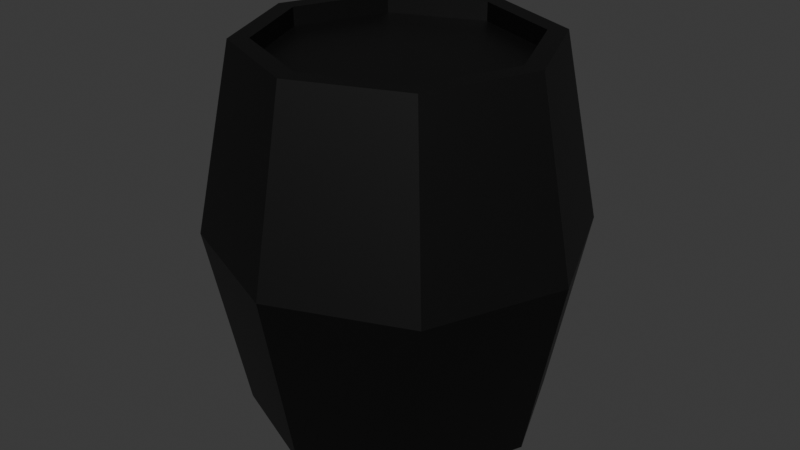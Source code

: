 # Source: barrel.blend  (saved by Blender 5.1.29; exported with 4.5.12 LTS)
import bpy
from mathutils import Matrix  # noqa: F401  (used for matrix-valued properties, if any)

bpy.ops.wm.read_factory_settings(use_empty=True)
scene = bpy.context.scene
scene.name = 'Scene'

# ---- collections
col_collection = bpy.data.collections.new('Collection'); scene.collection.children.link(col_collection)

# ---- images (referenced by path relative to the original .blend; pixels are not part of the script)
import os
ASSET_DIR = os.environ.get("B2B_ASSET_DIR", "")  # directory of the original .blend (textures are referenced by path, not embedded)
HERE = os.path.dirname(os.path.abspath(__file__))  # packed textures are extracted next to this script under _unpacked/

def load_image(name, relpath, width, height, colorspace="sRGB"):
    """Load a texture the original file referenced (path relative to the .blend, or extracted next to this script)."""
    p = next((c for c in (os.path.join(HERE, relpath), os.path.join(ASSET_DIR, relpath)) if relpath and os.path.exists(c)), "")
    if p:
        img = bpy.data.images.load(p, check_existing=True)
        img.name = name
    else:  # same state as the original file: an image datablock whose file is absent (Cycles renders it pink)
        img = bpy.data.images.new(name, width, height)
        img.source = "FILE"
        img.filepath = "//" + (relpath or name)
    img.colorspace_settings.name = colorspace
    return img
img_barreltexture = load_image('barrelTexture', '_unpacked/barrelTexture.c4e10943.png', 32, 32, 'sRGB')

# ---- materials (node trees are filled in below, after node groups)
mat_material = bpy.data.materials.new('Material')
mat_material.alpha_threshold = 0.0
mat_material.use_backface_culling_lightprobe_volume = False
mat_material.roughness = 0.5
mat_material.line_color = (0.0, 0.0, 0.0, 1.0)

# ---- material node trees
mat_material.use_nodes = True; mat_material.node_tree.nodes.clear()
_N = mat_material.node_tree.nodes; _L = mat_material.node_tree.links
n0 = _N.new('ShaderNodeOutputMaterial'); n0.name = 'Material Output'; n0.location = (200, 100)
n1 = _N.new('ShaderNodeBsdfPrincipled'); n1.name = 'Principled BSDF'; n1.location = (-200, 100)
n2 = _N.new('ShaderNodeTexImage'); n2.name = 'Image Texture'; n2.location = (-490, 80)
n2.image = img_barreltexture
n2.interpolation = 'Closest'
_L.new(n1.outputs[0], n0.inputs[0])
_L.new(n2.outputs[0], n1.inputs[0])
n0.is_active_output = True

# ---- world
world_world = bpy.data.worlds.new('World'); scene.world = world_world
world_world.use_nodes = True; world_world.node_tree.nodes.clear()
_N = world_world.node_tree.nodes; _L = world_world.node_tree.links
n0 = _N.new('ShaderNodeOutputWorld'); n0.name = 'World Output'; n0.location = (200, 100)
n1 = _N.new('ShaderNodeBackground'); n1.name = 'Background'; n1.location = (-200, 100)
n1.inputs[0].default_value = (0.05088, 0.05088, 0.05088, 1.0)
_L.new(n1.outputs[0], n0.inputs[0])
n0.is_active_output = True
world_world.color = (0.05088, 0.05088, 0.05088)
world_world.sun_shadow_jitter_overblur = 0.0

# ---- meshes
me_cylinder = bpy.data.meshes.new('Cylinder')
me_cylinder.from_pydata([(-4.79e-10, 0.3484, -0.5), (-4.79e-10, 0.3484, 0.5), (0.2463, 0.2463, -0.5), (0.2463, 0.2463, 0.5), (0.3484, 5.322e-10, -0.5), (0.3484, 5.322e-10, 0.5), (0.2463, -0.2463, -0.5), (0.2463, -0.2463, 0.5), (-4.79e-10, -0.3484, -0.5), (-4.79e-10, -0.3484, 0.5), (-0.2463, -0.2463, -0.5), (-0.2463, -0.2463, 0.5), (-0.3484, 5.322e-10, -0.5), (-0.3484, 5.322e-10, 0.5), (-0.2463, 0.2463, -0.5), (-0.2463, 0.2463, 0.5), (2.661e-10, 0.5, 0.0), (0.3536, 0.3536, 0.0), (0.5, 5.322e-10, 0.0), (0.3536, -0.3536, 0.0), (2.661e-10, -0.5, 0.0), (-0.3536, -0.3536, 0.0), (-0.5, 5.322e-10, 0.0), (-0.3536, 0.3536, 0.0), (-4.79e-10, 0.4, -0.5), (0.2828, 0.2828, -0.5), (0.2828, 0.2828, 0.5), (-4.79e-10, 0.4, 0.5), (0.4, 5.322e-10, -0.5), (0.4, 5.322e-10, 0.5), (0.2828, -0.2828, -0.5), (0.2828, -0.2828, 0.5), (-4.79e-10, -0.4, -0.5), (-4.79e-10, -0.4, 0.5), (-0.2828, -0.2828, -0.5), (-0.2828, -0.2828, 0.5), (-0.4, 5.322e-10, -0.5), (-0.4, 5.322e-10, 0.5), (-0.2828, 0.2828, -0.5), (-0.2828, 0.2828, 0.5), (0.2463, 0.2463, 0.45), (1.692e-09, 0.3484, 0.45), (0.3484, 5.322e-10, 0.45), (0.2463, -0.2463, 0.45), (1.692e-09, -0.3484, 0.45), (-0.2463, -0.2463, 0.45), (-0.3484, 5.322e-10, 0.45), (-0.2463, 0.2463, 0.45), (1.692e-09, 0.3484, -0.45), (0.2463, 0.2463, -0.45), (0.3484, 5.322e-10, -0.45), (0.2463, -0.2463, -0.45), (1.692e-09, -0.3484, -0.45), (-0.2463, -0.2463, -0.45), (-0.3484, 5.322e-10, -0.45), (-0.2463, 0.2463, -0.45)], [], [(26, 18, 17), (29, 19, 18), (31, 20, 19), (33, 21, 20), (35, 22, 21), (37, 23, 22), (15, 41, 1), (39, 16, 23), (16, 25, 24), (8, 51, 6), (22, 38, 36), (21, 36, 34), (20, 34, 32), (19, 32, 30), (18, 30, 28), (17, 28, 25), (23, 24, 38), (0, 25, 2), (1, 26, 27), (4, 25, 28), (5, 26, 3), (4, 30, 6), (5, 31, 29), (8, 30, 32), (9, 31, 7), (8, 34, 10), (9, 35, 33), (12, 34, 36), (13, 35, 11), (12, 38, 14), (13, 39, 37), (0, 38, 24), (1, 39, 15), (46, 44, 42), (13, 47, 15), (11, 46, 13), (9, 45, 11), (7, 44, 9), (5, 43, 7), (3, 42, 5), (1, 40, 3), (51, 53, 55), (6, 50, 4), (4, 49, 2), (2, 48, 0), (0, 55, 14), (14, 54, 12), (12, 53, 10), (10, 52, 8), (27, 17, 16), (26, 29, 18), (29, 31, 19), (31, 33, 20), (33, 35, 21), (35, 37, 22), (37, 39, 23), (15, 47, 41), (39, 27, 16), (16, 17, 25), (8, 52, 51), (22, 23, 38), (21, 22, 36), (20, 21, 34), (19, 20, 32), (18, 19, 30), (17, 18, 28), (23, 16, 24), (0, 24, 25), (1, 3, 26), (4, 2, 25), (5, 29, 26), (4, 28, 30), (5, 7, 31), (8, 6, 30), (9, 33, 31), (8, 32, 34), (9, 11, 35), (12, 10, 34), (13, 37, 35), (12, 36, 38), (13, 15, 39), (0, 14, 38), (1, 27, 39), (42, 40, 41), (41, 47, 46), (46, 45, 44), (44, 43, 42), (42, 41, 46), (13, 46, 47), (11, 45, 46), (9, 44, 45), (7, 43, 44), (5, 42, 43), (3, 40, 42), (1, 41, 40), (55, 48, 49), (49, 50, 51), (51, 52, 53), (53, 54, 55), (55, 49, 51), (6, 51, 50), (4, 50, 49), (2, 49, 48), (0, 48, 55), (14, 55, 54), (12, 54, 53), (10, 53, 52), (27, 26, 17)])
_uv = me_cylinder.uv_layers.new(name='UVMap')
_uv.uv.foreach_set('vector', [0.3107, 0.8772, 0.03386, 0.4997, 0.3124, 0.4997, 0.31, 0.8783, 0.03316, 0.5007, 0.3117, 0.5007, 0.3091, 0.8772, 0.03235, 0.4997, 0.3109, 0.4997, 0.3082, 0.8783, 0.03141, 0.5007, 0.3099, 0.5007, 0.3082, 0.878, 0.03141, 0.5005, 0.3099, 0.5005, 0.3076, 0.8741, 0.03083, 0.4965, 0.3094, 0.4965, 0.3106, 0.9137, 0.03121, 0.9508, 0.03121, 0.9137, 0.3098, 0.8783, 0.03304, 0.5007, 0.3116, 0.5007, 0.3101, 0.5007, 0.03327, 0.1232, 0.3083, 0.1232, 0.03192, 0.08669, 0.3099, 0.04956, 0.3099, 0.08669, 0.3094, 0.4965, 0.03258, 0.119, 0.3076, 0.119, 0.3099, 0.5005, 0.03315, 0.1229, 0.3082, 0.1229, 0.3099, 0.5007, 0.03315, 0.1232, 0.3082, 0.1232, 0.3109, 0.4997, 0.03409, 0.1221, 0.3091, 0.1221, 0.3117, 0.5007, 0.03491, 0.1232, 0.31, 0.1232, 0.3124, 0.4997, 0.03561, 0.1221, 0.3107, 0.1221, 0.3116, 0.5007, 0.03479, 0.1232, 0.3098, 0.1232, 0.3091, 0.08776, 0.03327, 0.1232, 0.0311, 0.08776, 0.3091, 0.9137, 0.03047, 0.8783, 0.3083, 0.8783, 0.03344, 0.08669, 0.3107, 0.1221, 0.03561, 0.1221, 0.03203, 0.9126, 0.3107, 0.8772, 0.3114, 0.9126, 0.3107, 0.08776, 0.03491, 0.1232, 0.03274, 0.08776, 0.3107, 0.9137, 0.0321, 0.8783, 0.31, 0.8783, 0.03192, 0.08669, 0.3091, 0.1221, 0.03409, 0.1221, 0.03052, 0.9126, 0.3091, 0.8772, 0.3099, 0.9126, 0.309, 0.08776, 0.03315, 0.1232, 0.03098, 0.08776, 0.309, 0.9137, 0.03034, 0.8783, 0.3082, 0.8783, 0.03098, 0.08751, 0.3082, 0.1229, 0.03315, 0.1229, 0.02958, 0.9135, 0.3082, 0.878, 0.309, 0.9135, 0.3084, 0.08354, 0.03258, 0.119, 0.03041, 0.08354, 0.3084, 0.9095, 0.02977, 0.8741, 0.3076, 0.8741, 0.03262, 0.08776, 0.3098, 0.1232, 0.03479, 0.1232, 0.03121, 0.9137, 0.3098, 0.8783, 0.3106, 0.9137, 0.8139, 0.7595, 0.4413, 0.6052, 0.5956, 0.2326, 0.3084, 0.9095, 0.02901, 0.9466, 0.02901, 0.9095, 0.309, 0.9135, 0.02958, 0.9506, 0.02958, 0.9135, 0.309, 0.9137, 0.02958, 0.9508, 0.02958, 0.9137, 0.3099, 0.9126, 0.03052, 0.9498, 0.03052, 0.9126, 0.3107, 0.9137, 0.03134, 0.9508, 0.03134, 0.9137, 0.3114, 0.9126, 0.03203, 0.9498, 0.03203, 0.9126, 0.3091, 0.9137, 0.0297, 0.9508, 0.0297, 0.9137, 0.8139, 0.2327, 0.9682, 0.6053, 0.5956, 0.7597, 0.03274, 0.08776, 0.3107, 0.05063, 0.3107, 0.08776, 0.03344, 0.08669, 0.3114, 0.04956, 0.3114, 0.08669, 0.0311, 0.08776, 0.3091, 0.05063, 0.3091, 0.08776, 0.03262, 0.08776, 0.3106, 0.05063, 0.3106, 0.08776, 0.03041, 0.08354, 0.3084, 0.04641, 0.3084, 0.08354, 0.03098, 0.08751, 0.309, 0.05038, 0.309, 0.08751, 0.03098, 0.08776, 0.309, 0.05063, 0.309, 0.08776, 0.3083, 0.8783, 0.03153, 0.5007, 0.3101, 0.5007, 0.3107, 0.8772, 0.0328, 0.8772, 0.03386, 0.4997, 0.31, 0.8783, 0.0321, 0.8783, 0.03316, 0.5007, 0.3091, 0.8772, 0.03129, 0.8772, 0.03235, 0.4997, 0.3082, 0.8783, 0.03034, 0.8783, 0.03141, 0.5007, 0.3082, 0.878, 0.03034, 0.878, 0.03141, 0.5005, 0.3076, 0.8741, 0.02977, 0.8741, 0.03083, 0.4965, 0.3106, 0.9137, 0.3106, 0.9508, 0.03121, 0.9508, 0.3098, 0.8783, 0.03198, 0.8783, 0.03304, 0.5007, 0.3101, 0.5007, 0.03153, 0.5007, 0.03327, 0.1232, 0.03192, 0.08669, 0.03192, 0.04956, 0.3099, 0.04956, 0.3094, 0.4965, 0.03083, 0.4965, 0.03258, 0.119, 0.3099, 0.5005, 0.03141, 0.5005, 0.03315, 0.1229, 0.3099, 0.5007, 0.03141, 0.5007, 0.03315, 0.1232, 0.3109, 0.4997, 0.03235, 0.4997, 0.03409, 0.1221, 0.3117, 0.5007, 0.03316, 0.5007, 0.03491, 0.1232, 0.3124, 0.4997, 0.03386, 0.4997, 0.03561, 0.1221, 0.3116, 0.5007, 0.03304, 0.5007, 0.03479, 0.1232, 0.3091, 0.08776, 0.3083, 0.1232, 0.03327, 0.1232, 0.3091, 0.9137, 0.0297, 0.9137, 0.03047, 0.8783, 0.03344, 0.08669, 0.3114, 0.08669, 0.3107, 0.1221, 0.03203, 0.9126, 0.0328, 0.8772, 0.3107, 0.8772, 0.3107, 0.08776, 0.31, 0.1232, 0.03491, 0.1232, 0.3107, 0.9137, 0.03134, 0.9137, 0.0321, 0.8783, 0.03192, 0.08669, 0.3099, 0.08669, 0.3091, 0.1221, 0.03052, 0.9126, 0.03129, 0.8772, 0.3091, 0.8772, 0.309, 0.08776, 0.3082, 0.1232, 0.03315, 0.1232, 0.309, 0.9137, 0.02958, 0.9137, 0.03034, 0.8783, 0.03098, 0.08751, 0.309, 0.08751, 0.3082, 0.1229, 0.02958, 0.9135, 0.03034, 0.878, 0.3082, 0.878, 0.3084, 0.08354, 0.3076, 0.119, 0.03258, 0.119, 0.3084, 0.9095, 0.02901, 0.9095, 0.02977, 0.8741, 0.03262, 0.08776, 0.3106, 0.08776, 0.3098, 0.1232, 0.03121, 0.9137, 0.03198, 0.8783, 0.3098, 0.8783, 0.5956, 0.2326, 0.8139, 0.2326, 0.9682, 0.3869, 0.9682, 0.3869, 0.9682, 0.6052, 0.8139, 0.7595, 0.8139, 0.7595, 0.5956, 0.7595, 0.4413, 0.6052, 0.4413, 0.6052, 0.4413, 0.3869, 0.5956, 0.2326, 0.5956, 0.2326, 0.9682, 0.3869, 0.8139, 0.7595, 0.3084, 0.9095, 0.3084, 0.9466, 0.02901, 0.9466, 0.309, 0.9135, 0.309, 0.9506, 0.02958, 0.9506, 0.309, 0.9137, 0.309, 0.9508, 0.02958, 0.9508, 0.3099, 0.9126, 0.3099, 0.9498, 0.03052, 0.9498, 0.3107, 0.9137, 0.3107, 0.9508, 0.03134, 0.9508, 0.3114, 0.9126, 0.3114, 0.9498, 0.03203, 0.9498, 0.3091, 0.9137, 0.3091, 0.9508, 0.0297, 0.9508, 0.5956, 0.7597, 0.4413, 0.6053, 0.4413, 0.3871, 0.4413, 0.3871, 0.5956, 0.2327, 0.8139, 0.2327, 0.8139, 0.2327, 0.9682, 0.3871, 0.9682, 0.6053, 0.9682, 0.6053, 0.8139, 0.7597, 0.5956, 0.7597, 0.5956, 0.7597, 0.4413, 0.3871, 0.8139, 0.2327, 0.03274, 0.08776, 0.03274, 0.05063, 0.3107, 0.05063, 0.03344, 0.08669, 0.03344, 0.04956, 0.3114, 0.04956, 0.0311, 0.08776, 0.0311, 0.05063, 0.3091, 0.05063, 0.03262, 0.08776, 0.03262, 0.05063, 0.3106, 0.05063, 0.03041, 0.08354, 0.03041, 0.04641, 0.3084, 0.04641, 0.03098, 0.08751, 0.03098, 0.05038, 0.309, 0.05038, 0.03098, 0.08776, 0.03098, 0.05063, 0.309, 0.05063, 0.3083, 0.8783, 0.03047, 0.8783, 0.03153, 0.5007])
me_cylinder.materials.append(mat_material)
me_cylinder.use_mirror_z = True
me_cylinder.update()

# ---- objects
ob_cylinder = bpy.data.objects.new('Cylinder', me_cylinder)

# ---- transforms, parenting, visibility, modifiers, constraints
ob_cylinder.location = (0.0, 0.0, 0.0)
ob_cylinder.use_mesh_mirror_z = True

# ---- collection membership
col_collection.objects.link(ob_cylinder)

# ---- scene / render settings (as saved in the file)
scene.frame_start = 1; scene.frame_end = 250; scene.frame_set(1)
scene.render.engine = 'BLENDER_EEVEE_NEXT'
scene.render.bake_bias = 0.0
scene.render.bake_samples = 0
scene.cycles.sampling_pattern = 'TABULATED_SOBOL'
scene.eevee.use_volume_custom_range = False
bpy.context.view_layer.update()

# ---- added for rendering (the .blend has no active camera and no usable light): camera, sun
cam_auto = bpy.data.cameras.new('AutoCamera')
cam_auto.lens = 50.0
cam_auto.sensor_width = 36.0
cam_auto.clip_end = 1000.0
ob_auto_camera = bpy.data.objects.new('AutoCamera', cam_auto)
scene.collection.objects.link(ob_auto_camera)
ob_auto_camera.location = (1.60254, -1.92304, 1.28203)
ob_auto_camera.rotation_euler = (1.09748, -7.21219e-08, 0.694738)
scene.camera = ob_auto_camera
light_auto_sun = bpy.data.lights.new('AutoSun', 'SUN')
light_auto_sun.energy = 3.0
light_auto_sun.angle = 0.0523599
ob_auto_sun = bpy.data.objects.new('AutoSun', light_auto_sun)
scene.collection.objects.link(ob_auto_sun)
ob_auto_sun.rotation_euler = (0.872665, 0.174533, 0.523599)
bpy.context.view_layer.update()

